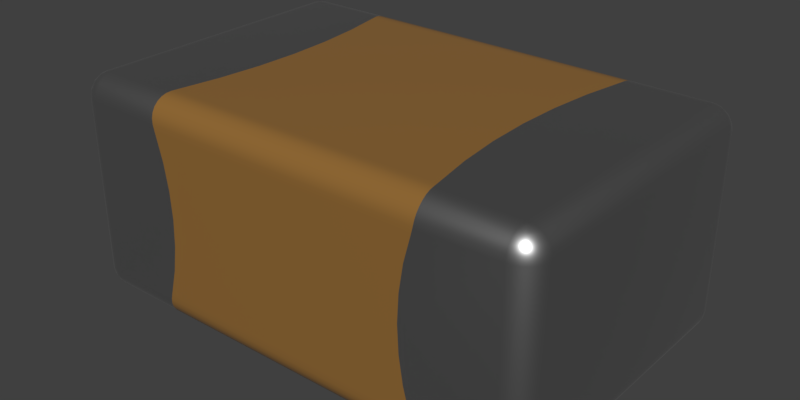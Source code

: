 # Source: GRM21BR61E106MA73L.blend  (saved by Blender 3.0.42; exported with 4.5.12 LTS)
import bpy
from mathutils import Matrix  # noqa: F401  (used for matrix-valued properties, if any)

bpy.ops.wm.read_factory_settings(use_empty=True)
scene = bpy.context.scene
scene.name = 'Scene'

# ---- collections
col_collection_1 = bpy.data.collections.new('Collection 1'); scene.collection.children.link(col_collection_1)

# ---- materials (node trees are filled in below, after node groups)
mat_metal = bpy.data.materials.new('Metal')
mat_metal.alpha_threshold = 0.0
mat_metal.diffuse_color = (0.3587, 0.3587, 0.3587, 1.0)
mat_metal.specular_color = (0.2597, 0.2597, 0.2597)
mat_metal.roughness = 0.5
mat_metal.specular_intensity = 0.1643
mat_brown_ceramic = bpy.data.materials.new('Brown Ceramic')
mat_brown_ceramic.alpha_threshold = 0.0
mat_brown_ceramic.diffuse_color = (0.2961, 0.147, 0.0356, 1.0)
mat_brown_ceramic.specular_color = (0.18, 0.18, 0.18)
mat_brown_ceramic.roughness = 0.5
mat_brown_ceramic.specular_intensity = 0.3

# ---- node groups
ng_metallic = bpy.data.node_groups.new('Metallic', 'ShaderNodeTree')
_s = ng_metallic.interface.new_socket(name='BSDF', in_out='OUTPUT', socket_type='NodeSocketShader')
_s = ng_metallic.interface.new_socket(name='Base Color', in_out='INPUT', socket_type='NodeSocketColor')
_s.default_value = (0.5906, 0.5906, 0.5906, 1.0)
_N = ng_metallic.nodes; _L = ng_metallic.links
n0 = _N.new('ShaderNodeBsdfPrincipled'); n0.name = 'Principled BSDF'; n0.location = (0, 0)
n0.width = 150
n0.subsurface_method = 'BURLEY'
n0.inputs[1].default_value = 1.0
n0.inputs[2].default_value = 0.4
n0.inputs[3].default_value = 1.45
n0.inputs[9].default_value = (1.0, 1.0, 1.0)
n0.inputs[27].default_value = (0.0, 0.0, 0.0, 1.0)
n0.inputs[28].default_value = 1.0
n1 = _N.new('NodeGroupInput'); n1.name = 'Group Input'; n1.location = (-200, 0)
n2 = _N.new('NodeGroupOutput'); n2.name = 'Group Output'; n2.location = (200, 0)
_L.new(n0.outputs[0], n2.inputs[0])
_L.new(n1.outputs[0], n0.inputs[0])
n2.is_active_output = True
ng_ceramic = bpy.data.node_groups.new('Ceramic', 'ShaderNodeTree')
_s = ng_ceramic.interface.new_socket(name='Surface', in_out='OUTPUT', socket_type='NodeSocketShader')
_s = ng_ceramic.interface.new_socket(name='Base Color', in_out='INPUT', socket_type='NodeSocketColor')
_s.default_value = (1.0, 1.0, 1.0, 1.0)
_N = ng_ceramic.nodes; _L = ng_ceramic.links
n0 = _N.new('NodeGroupInput'); n0.name = 'Group Input'; n0.location = (-200, 0)
n1 = _N.new('ShaderNodeBsdfPrincipled'); n1.name = 'Princioked BSDF'; n1.location = (10, 49)
n1.width = 150
n1.subsurface_method = 'BURLEY'
n1.inputs[2].default_value = 0.2
n1.inputs[3].default_value = 1.45
n1.inputs[9].default_value = (1.0, 1.0, 1.0)
n1.inputs[27].default_value = (0.0, 0.0, 0.0, 1.0)
n1.inputs[28].default_value = 1.0
n2 = _N.new('NodeGroupOutput'); n2.name = 'Group Output'; n2.location = (244, 61)
_L.new(n1.outputs[0], n2.inputs[0])
_L.new(n0.outputs[0], n1.inputs[0])
n2.is_active_output = True

# ---- material node trees
mat_metal.use_nodes = True; mat_metal.node_tree.nodes.clear()
_N = mat_metal.node_tree.nodes; _L = mat_metal.node_tree.links
n0 = _N.new('ShaderNodeOutputMaterial'); n0.name = 'Material Output'; n0.location = (300, 300)
n1 = _N.new('ShaderNodeGroup'); n1.name = 'Metallic'; n1.location = (-10, 195)
n1.label = 'Metallic'
n1.node_tree = ng_metallic
n1.inputs[0].default_value = (0.5906, 0.5906, 0.5906, 1.0)
_L.new(n1.outputs[0], n0.inputs[0])
n0.is_active_output = True
mat_brown_ceramic.use_nodes = True; mat_brown_ceramic.node_tree.nodes.clear()
_N = mat_brown_ceramic.node_tree.nodes; _L = mat_brown_ceramic.node_tree.links
n0 = _N.new('ShaderNodeOutputMaterial'); n0.name = 'Material Output'; n0.location = (380, 200)
n1 = _N.new('ShaderNodeGroup'); n1.name = 'Group'; n1.location = (118, 108)
n1.node_tree = ng_ceramic
n1.inputs[0].default_value = (0.2961, 0.147, 0.0356, 1.0)
_L.new(n1.outputs[0], n0.inputs[0])
n0.is_active_output = True

# ---- world
world_world = bpy.data.worlds.new('World'); scene.world = world_world
world_world.color = (0.05088, 0.05088, 0.05088)
world_world.use_sun_shadow = False
world_world.sun_shadow_jitter_overblur = 0.0
world_world.cycles.sampling_method = 'MANUAL'

# ---- meshes
me_grm21br61e106ma73l = bpy.data.meshes.new('GRM21BR61E106MA73L')
me_grm21br61e106ma73l.from_pydata([(0.6122, -0.675, 0.1), (-0.6122, -0.675, 0.1), (-0.6155, -0.6725, 0.07787), (0.6155, -0.6725, 0.07787), (-0.6177, -0.6652, 0.05674), (0.6177, -0.6652, 0.05674), (-0.6187, -0.6532, 0.03769), (0.6187, -0.6532, 0.03769), (-0.6188, -0.6373, 0.02179), (0.6188, -0.6373, 0.02179), (-0.6178, -0.6183, 0.009847), (0.6178, -0.6183, 0.009847), (-0.6161, -0.5972, 0.002486), (0.6161, -0.5972, 0.002486), (0.6138, -0.575, 4.657e-10), (-0.6138, -0.575, 4.657e-10), (-0.95, -0.675, 0.1), (-0.95, -0.6716, 0.07412), (-0.95, -0.6616, 0.05), (-0.95, -0.6457, 0.02929), (-0.95, -0.625, 0.0134), (-0.95, -0.6009, 0.003407), (-0.95, -0.575, 4.657e-10), (0.95, -0.675, 0.1), (0.95, -0.6716, 0.07412), (0.95, -0.6616, 0.05), (0.95, -0.6457, 0.02929), (0.95, -0.625, 0.0134), (0.95, -0.6009, 0.003407), (0.95, -0.575, 4.657e-10), (0.6103, -0.5542, 4.657e-10), (0.6129, -0.568, 4.657e-10), (0.6117, -0.5611, 4.657e-10), (0.6129, 0.568, 4.657e-10), (0.6117, 0.5611, 4.657e-10), (0.6103, 0.5542, 4.657e-10), (0.6138, 0.575, 4.657e-10), (-0.6103, -0.5542, 4.657e-10), (-0.6129, -0.568, 4.657e-10), (-0.6117, -0.5611, 4.657e-10), (0.5769, -0.3711, 4.657e-10), (-0.5769, -0.3711, 4.657e-10), (0.5567, -0.186, 4.657e-10), (-0.5567, -0.186, 4.657e-10), (0.55, -1.573e-09, 4.657e-10), (-0.55, 2.077e-10, 4.657e-10), (0.5567, 0.186, 4.657e-10), (-0.5567, 0.186, 4.657e-10), (0.5769, 0.3711, 4.657e-10), (-0.5769, 0.3711, 4.657e-10), (-0.6103, 0.5542, 4.657e-10), (-0.6129, 0.568, 4.657e-10), (-0.6117, 0.5611, 4.657e-10), (-0.6138, 0.575, 4.657e-10), (-0.6122, -0.675, 0.85), (-0.6103, -0.675, 0.8402), (-0.6051, -0.675, 0.8211), (-0.608, -0.675, 0.8306), (-0.6051, -0.675, 0.1289), (-0.608, -0.675, 0.1194), (-0.6103, -0.675, 0.1098), (0.6122, -0.675, 0.85), (0.608, -0.675, 0.8306), (0.6103, -0.675, 0.8402), (0.6051, -0.675, 0.8211), (-0.5746, -0.675, 0.7079), (0.5746, -0.675, 0.7079), (-0.5562, -0.675, 0.5921), (0.5562, -0.675, 0.5921), (-0.55, -0.675, 0.475), (0.55, -0.675, 0.475), (-0.5562, -0.675, 0.3579), (0.5562, -0.675, 0.3579), (-0.5746, -0.675, 0.2421), (0.5746, -0.675, 0.2421), (0.6051, -0.675, 0.1289), (0.608, -0.675, 0.1194), (0.6103, -0.675, 0.1098), (-0.95, -0.675, 0.85), (-1.008, -0.5865, 0.0191), (-1.027, -0.6, 0.04122), (-1.021, -0.575, 0.02929), (-0.9989, -0.6077, 0.0191), (-0.9768, -0.5905, 0.004894), (-1.0, -0.575, 0.0134), (-0.9759, -0.575, 0.003407), (-0.9541, -0.5901, 0.001231), (-0.9655, -0.6018, 0.004894), (-0.9759, -0.6716, 0.1), (-0.9831, -0.606, 0.0109), (-0.9827, -0.6239, 0.0191), (-0.9635, -0.5828, 0.001231), (-0.9651, -0.579, 0.001231), (-0.9539, -0.5818, 0.0003083), (-1.047, -0.575, 0.07412), (-1.047, -0.6009, 0.1), (-1.05, -0.575, 0.1), (-0.9649, -0.6689, 0.0691), (-0.9932, -0.6597, 0.0691), (-1.0, -0.6616, 0.1), (-1.017, -0.6422, 0.0691), (-1.021, -0.6457, 0.1), (-1.037, -0.625, 0.1), (-0.975, -0.6519, 0.04122), (-1.035, -0.6182, 0.0691), (-0.9976, -0.6405, 0.04122), (-0.9615, -0.6326, 0.0191), (-1.044, -0.5899, 0.0691), (-1.037, -0.575, 0.05), (-1.015, -0.6226, 0.04122), (-0.95, 0.575, 4.657e-10), (0.95, 0.575, 4.657e-10), (0.9654, -0.6018, 0.004894), (0.9615, -0.6326, 0.0191), (0.9827, -0.6239, 0.0191), (0.9651, -0.579, 0.001231), (0.9759, -0.575, 0.003407), (1.047, -0.575, 0.07412), (1.05, -0.575, 0.1), (1.047, -0.6009, 0.1), (0.9768, -0.5905, 0.004894), (0.981, -0.6081, 0.0109), (0.9989, -0.6077, 0.0191), (0.9578, -0.5885, 0.001231), (0.954, -0.5901, 0.001231), (0.9568, -0.5789, 0.0003083), (0.9759, -0.6716, 0.1), (1.044, -0.5899, 0.0691), (1.037, -0.575, 0.05), (1.035, -0.6182, 0.0691), (1.037, -0.625, 0.1), (1.017, -0.6422, 0.0691), (1.021, -0.6457, 0.1), (1.0, -0.6616, 0.1), (1.027, -0.6, 0.04122), (1.021, -0.575, 0.02929), (0.9932, -0.6597, 0.0691), (1.015, -0.6226, 0.04122), (1.008, -0.5865, 0.0191), (1.0, -0.575, 0.0134), (0.9649, -0.6689, 0.0691), (0.9976, -0.6405, 0.04122), (0.975, -0.6519, 0.04122), (0.95, -0.675, 0.85), (-0.6155, 0.6725, 0.07787), (0.6122, 0.675, 0.1), (0.6155, 0.6725, 0.07787), (-0.6122, 0.675, 0.1), (-0.6177, 0.6652, 0.05674), (0.6177, 0.6652, 0.05674), (-0.6187, 0.6532, 0.0377), (0.6187, 0.6532, 0.03769), (-0.6188, 0.6373, 0.02179), (0.6188, 0.6373, 0.02179), (-0.6178, 0.6183, 0.009852), (0.6178, 0.6183, 0.009847), (-0.6161, 0.5972, 0.002487), (0.6161, 0.5972, 0.002486), (-0.6155, -0.6725, 0.8721), (0.6155, -0.6725, 0.8721), (-0.6177, -0.6652, 0.8933), (0.6177, -0.6652, 0.8933), (-0.6187, -0.6532, 0.9123), (0.6187, -0.6532, 0.9123), (-0.6188, -0.6373, 0.9282), (0.6188, -0.6373, 0.9282), (-0.6178, -0.6183, 0.9401), (0.6178, -0.6183, 0.9401), (-0.6161, -0.5972, 0.9475), (0.6161, -0.5972, 0.9475), (-0.6138, -0.575, 0.95), (0.6138, -0.575, 0.95), (-0.95, -0.6716, 0.8759), (-0.95, -0.6616, 0.9), (-0.95, -0.6457, 0.9207), (-0.95, -0.625, 0.9366), (-0.95, -0.6009, 0.9466), (-0.95, -0.575, 0.95), (-0.9759, -0.6716, 0.85), (-1.0, -0.6616, 0.85), (-1.021, -0.6457, 0.85), (-1.037, -0.625, 0.85), (-1.047, -0.6009, 0.85), (-1.05, -0.575, 0.85), (-1.05, 0.575, 0.1), (-1.047, 0.575, 0.07412), (-1.037, 0.575, 0.05), (-1.021, 0.575, 0.02929), (-1.0, 0.575, 0.0134), (-0.9759, 0.575, 0.003407), (-0.95, 0.675, 0.1), (-0.95, 0.6716, 0.07412), (-0.95, 0.6616, 0.05), (-0.95, 0.6457, 0.02929), (-0.95, 0.625, 0.0134), (-0.95, 0.6009, 0.003407), (0.95, 0.675, 0.1), (0.95, 0.6716, 0.07412), (0.95, 0.6616, 0.05), (0.95, 0.6457, 0.02929), (0.95, 0.625, 0.0134), (0.95, 0.6009, 0.003407), (0.9759, 0.575, 0.003407), (1.0, 0.575, 0.0134), (1.021, 0.575, 0.02929), (1.037, 0.575, 0.05), (1.047, 0.575, 0.07412), (1.05, 0.575, 0.1), (0.9759, -0.6716, 0.85), (1.0, -0.6616, 0.85), (1.021, -0.6457, 0.85), (1.037, -0.625, 0.85), (1.047, -0.6009, 0.85), (1.05, -0.575, 0.85), (0.95, -0.6716, 0.8759), (0.95, -0.6616, 0.9), (0.95, -0.6457, 0.9207), (0.95, -0.625, 0.9366), (0.95, -0.6009, 0.9466), (0.95, -0.575, 0.95), (-0.6051, 0.675, 0.8211), (-0.6103, 0.675, 0.8402), (-0.6122, 0.675, 0.85), (-0.608, 0.675, 0.8306), (-0.6103, 0.675, 0.1098), (-0.608, 0.675, 0.1194), (-0.6051, 0.675, 0.1289), (0.6122, 0.675, 0.85), (0.6051, 0.675, 0.8211), (0.6103, 0.675, 0.8402), (0.608, 0.675, 0.8306), (0.5746, 0.675, 0.7079), (-0.5746, 0.675, 0.7079), (0.5562, 0.675, 0.5921), (-0.5562, 0.675, 0.5921), (0.55, 0.675, 0.475), (-0.55, 0.675, 0.475), (0.5562, 0.675, 0.3579), (-0.5562, 0.675, 0.3579), (0.5746, 0.675, 0.2421), (-0.5746, 0.675, 0.2421), (0.6051, 0.675, 0.1289), (0.6103, 0.675, 0.1098), (0.608, 0.675, 0.1194), (-0.6103, -0.5542, 0.95), (-0.6129, -0.568, 0.95), (-0.6117, -0.5611, 0.95), (-0.6129, 0.568, 0.95), (-0.6117, 0.5611, 0.95), (-0.6103, 0.5542, 0.95), (-0.6138, 0.575, 0.95), (0.6103, -0.5542, 0.95), (0.6129, -0.568, 0.95), (0.6117, -0.5611, 0.95), (0.5769, -0.3711, 0.95), (-0.5769, -0.3711, 0.95), (0.5567, -0.186, 0.95), (-0.5567, -0.186, 0.95), (0.55, -1.573e-09, 0.95), (-0.55, 2.077e-10, 0.95), (0.5567, 0.186, 0.95), (-0.5567, 0.186, 0.95), (0.5769, 0.3711, 0.95), (-0.5769, 0.3711, 0.95), (0.6103, 0.5542, 0.95), (0.6129, 0.568, 0.95), (0.6117, 0.5611, 0.95), (0.6138, 0.575, 0.95), (-0.95, 0.575, 0.95), (-0.9655, -0.6018, 0.9451), (-0.9615, -0.6326, 0.9309), (-0.9827, -0.6239, 0.9309), (-0.9651, -0.579, 0.9488), (-0.9759, -0.575, 0.9466), (-1.047, -0.575, 0.8759), (-0.9768, -0.5905, 0.9451), (-0.981, -0.6081, 0.9391), (-0.9989, -0.6077, 0.9309), (-0.9578, -0.5885, 0.9488), (-0.9541, -0.5901, 0.9488), (-0.9568, -0.5789, 0.9497), (-1.044, -0.5899, 0.8809), (-1.037, -0.575, 0.9), (-1.035, -0.6182, 0.8809), (-1.017, -0.6422, 0.8809), (-1.027, -0.6, 0.9088), (-1.021, -0.575, 0.9207), (-0.9932, -0.6597, 0.8809), (-1.015, -0.6226, 0.9088), (-1.008, -0.5865, 0.9309), (-1.0, -0.575, 0.9366), (-0.9649, -0.6689, 0.8809), (-0.9976, -0.6405, 0.9088), (-0.975, -0.6519, 0.9088), (-1.05, 0.575, 0.85), (-0.9655, 0.6018, 0.004894), (-0.9615, 0.6326, 0.0191), (-0.9827, 0.6239, 0.0191), (-0.9651, 0.579, 0.001231), (-1.047, 0.6009, 0.1), (-0.9768, 0.5905, 0.004894), (-0.981, 0.6081, 0.0109), (-0.9989, 0.6077, 0.0191), (-0.9635, 0.5828, 0.001231), (-0.9541, 0.5901, 0.001231), (-0.9539, 0.5818, 0.0003083), (-0.9759, 0.6716, 0.1), (-1.044, 0.5899, 0.0691), (-1.035, 0.6182, 0.0691), (-1.037, 0.625, 0.1), (-1.017, 0.6422, 0.0691), (-1.021, 0.6457, 0.1), (-1.0, 0.6616, 0.1), (-1.027, 0.6, 0.04122), (-0.9932, 0.6597, 0.0691), (-1.015, 0.6226, 0.04122), (-1.008, 0.5865, 0.0191), (-0.9649, 0.6689, 0.0691), (-0.9976, 0.6405, 0.04122), (-0.975, 0.6519, 0.04122), (-0.95, 0.675, 0.85), (0.95, 0.675, 0.85), (1.008, 0.5865, 0.0191), (0.9989, 0.6077, 0.0191), (1.027, 0.6, 0.04122), (0.9768, 0.5905, 0.004894), (0.954, 0.5901, 0.001231), (0.9759, 0.6716, 0.1), (0.9654, 0.6018, 0.004894), (0.9831, 0.606, 0.0109), (0.9827, 0.6239, 0.0191), (0.9635, 0.5828, 0.001231), (0.9651, 0.579, 0.001231), (0.9539, 0.5818, 0.0003083), (1.047, 0.6009, 0.1), (0.9649, 0.6689, 0.0691), (0.9932, 0.6597, 0.0691), (1.0, 0.6616, 0.1), (1.017, 0.6422, 0.0691), (1.021, 0.6457, 0.1), (1.037, 0.625, 0.1), (0.975, 0.6519, 0.04122), (1.035, 0.6182, 0.0691), (0.9976, 0.6405, 0.04122), (0.9615, 0.6326, 0.0191), (1.044, 0.5899, 0.0691), (1.015, 0.6226, 0.04122), (1.05, 0.575, 0.85), (1.008, -0.5865, 0.9309), (1.027, -0.6, 0.9088), (1.021, -0.575, 0.9207), (0.9989, -0.6077, 0.9309), (0.9768, -0.5905, 0.9451), (1.0, -0.575, 0.9366), (0.9759, -0.575, 0.9466), (0.954, -0.5901, 0.9488), (0.9654, -0.6018, 0.9451), (0.9831, -0.606, 0.9391), (0.9827, -0.6239, 0.9309), (0.9578, -0.5885, 0.9488), (0.9651, -0.579, 0.9488), (0.9568, -0.5789, 0.9497), (1.047, -0.575, 0.8759), (0.9649, -0.6689, 0.8809), (0.9932, -0.6597, 0.8809), (1.017, -0.6422, 0.8809), (0.975, -0.6519, 0.9088), (1.035, -0.6182, 0.8809), (0.9976, -0.6405, 0.9088), (0.9615, -0.6326, 0.9309), (1.044, -0.5899, 0.8809), (1.037, -0.575, 0.9), (1.015, -0.6226, 0.9088), (0.95, 0.575, 0.95), (0.6144, 0.674, 0.8641), (-0.6155, 0.6725, 0.8721), (0.6162, 0.671, 0.8779), (-0.6177, 0.6652, 0.8933), (0.6179, 0.6634, 0.8967), (-0.6187, 0.6532, 0.9123), (0.6188, 0.6522, 0.9136), (-0.6188, 0.6373, 0.9282), (0.6188, 0.6378, 0.9279), (0.618, 0.6207, 0.9389), (-0.6178, 0.6183, 0.9402), (0.6163, 0.5997, 0.9469), (-0.6161, 0.5972, 0.9475), (-0.95, 0.6716, 0.8759), (-0.95, 0.6616, 0.9), (-0.95, 0.6457, 0.9207), (-0.95, 0.625, 0.9366), (-0.95, 0.6009, 0.9466), (-0.9759, 0.575, 0.9466), (-1.0, 0.575, 0.9366), (-1.021, 0.575, 0.9207), (-1.037, 0.575, 0.9), (-1.047, 0.575, 0.8759), (-0.9759, 0.6716, 0.85), (-1.0, 0.6616, 0.85), (-1.021, 0.6457, 0.85), (-1.037, 0.625, 0.85), (-1.047, 0.6009, 0.85), (0.95, 0.6716, 0.8759), (0.95, 0.6616, 0.9), (0.95, 0.6457, 0.9207), (0.95, 0.625, 0.9366), (0.95, 0.6009, 0.9466), (0.9759, 0.6716, 0.85), (1.0, 0.6616, 0.85), (1.021, 0.6457, 0.85), (1.037, 0.625, 0.85), (1.047, 0.6009, 0.85), (1.047, 0.575, 0.8759), (1.037, 0.575, 0.9), (1.021, 0.575, 0.9207), (1.0, 0.575, 0.9366), (0.9759, 0.575, 0.9466), (-0.9768, 0.5905, 0.9451), (-1.008, 0.5865, 0.9309), (-0.9989, 0.6077, 0.9309), (-0.9541, 0.5901, 0.9488), (-0.9655, 0.6018, 0.9451), (-0.9831, 0.606, 0.9391), (-0.9827, 0.6239, 0.9309), (-0.9578, 0.5885, 0.9488), (-0.9651, 0.579, 0.9488), (-0.9568, 0.5789, 0.9497), (-0.9649, 0.6689, 0.8809), (-0.9932, 0.6597, 0.8809), (-1.017, 0.6422, 0.8809), (-0.975, 0.6519, 0.9088), (-1.035, 0.6182, 0.8809), (-0.9976, 0.6405, 0.9088), (-0.9615, 0.6326, 0.9309), (-1.044, 0.5899, 0.8809), (-1.015, 0.6226, 0.9088), (-1.027, 0.6, 0.9088), (0.9615, 0.6326, 0.9309), (0.9827, 0.6239, 0.9309), (0.975, 0.6519, 0.9088), (0.9654, 0.6018, 0.9451), (0.9651, 0.579, 0.9488), (0.9768, 0.5905, 0.9451), (0.981, 0.6081, 0.9391), (0.9989, 0.6077, 0.9309), (0.9635, 0.5828, 0.9488), (0.954, 0.5901, 0.9488), (0.9539, 0.5818, 0.9497), (1.044, 0.5899, 0.8809), (1.035, 0.6182, 0.8809), (1.017, 0.6422, 0.8809), (1.027, 0.6, 0.9088), (0.9932, 0.6597, 0.8809), (1.015, 0.6226, 0.9088), (1.008, 0.5865, 0.9309), (0.9649, 0.6689, 0.8809), (0.9976, 0.6405, 0.9088)], [], [(66, 65, 67, 68), (160, 158, 159, 161), (162, 160, 161, 163), (152, 150, 151, 153), (154, 152, 153, 155), (156, 154, 155, 157), (170, 168, 169, 171), (320, 387, 375, 222), (377, 375, 387, 388), (379, 377, 388, 389), (5, 3, 2, 4), (8, 6, 19), (28, 27, 11, 13), (29, 28, 13, 14), (196, 197, 146, 145), (4, 2, 17, 18), (163, 161, 215, 216), (26, 7, 9), (384, 381, 389, 390), (143, 214, 159, 61), (250, 386, 391, 268), (30, 31, 14), (30, 32, 31), (33, 34, 35), (36, 33, 35), (251, 244, 170, 171), (37, 15, 38), (37, 38, 39), (244, 251, 254, 255), (255, 254, 256, 257), (257, 256, 258, 259), (45, 44, 42, 43), (43, 42, 40, 41), (313, 315, 302, 316), (37, 30, 14, 15), (51, 50, 52), (53, 50, 51), (54, 55, 56), (55, 57, 56), (58, 59, 60), (58, 60, 1), (64, 56, 65, 66), (62, 63, 64), (63, 61, 64), (74, 73, 58, 75), (232, 231, 233, 234), (234, 233, 235, 236), (236, 235, 237, 238), (267, 250, 249, 264), (220, 228, 231, 232), (76, 75, 77), (56, 64, 61, 54), (77, 75, 0), (54, 78, 55), (55, 78, 57), (57, 78, 56), (56, 78, 65), (65, 78, 67), (78, 16, 69), (67, 78, 69), (69, 16, 71), (71, 16, 73), (73, 16, 58), (58, 16, 59), (59, 16, 60), (60, 16, 1), (79, 80, 81), (285, 288, 277, 289), (83, 84, 85), (295, 297, 296, 194), (86, 22, 21), (86, 21, 87), (363, 214, 143, 208), (89, 90, 82), (89, 87, 90), (89, 82, 83), (89, 83, 87), (91, 87, 83), (92, 85, 22), (92, 83, 85), (92, 22, 91), (92, 91, 83), (93, 22, 86), (93, 86, 87), (93, 91, 22), (93, 87, 91), (307, 185, 184, 299), (97, 18, 17), (317, 314, 312, 306), (314, 310, 311, 312), (310, 308, 309, 311), (103, 19, 18), (319, 314, 317, 192), (308, 307, 299, 309), (106, 20, 19), (106, 19, 103), (107, 94, 108), (310, 314, 318, 315), (323, 346, 324, 322), (80, 108, 81), (313, 186, 307, 308), (80, 109, 104), (297, 302, 315, 318), (87, 21, 20), (289, 277, 275, 290), (79, 81, 84), (22, 38, 15), (22, 39, 38), (22, 37, 39), (22, 41, 37), (22, 43, 41), (45, 43, 22), (110, 52, 50), (110, 51, 52), (110, 53, 51), (110, 47, 45), (110, 49, 47), (110, 50, 49), (110, 45, 22), (31, 29, 14), (32, 29, 31), (30, 29, 32), (40, 29, 30), (42, 29, 40), (44, 29, 42), (111, 29, 44), (46, 111, 44), (48, 111, 46), (35, 111, 48), (34, 111, 35), (33, 111, 34), (36, 111, 33), (112, 27, 28), (344, 330, 328, 200), (115, 29, 116), (448, 412, 347, 411), (115, 116, 120), (121, 112, 120), (121, 122, 114), (121, 120, 122), (121, 114, 112), (123, 120, 112), (124, 28, 29), (124, 29, 123), (124, 112, 28), (124, 123, 112), (125, 123, 29), (125, 29, 115), (125, 115, 120), (125, 120, 123), (317, 306, 190, 191), (127, 128, 117), (449, 448, 411, 410), (6, 4, 18, 19), (100, 98, 99, 101), (134, 135, 128), (456, 453, 449, 450), (98, 97, 88, 99), (338, 342, 346, 343), (137, 134, 129), (138, 139, 135), (138, 135, 134), (140, 24, 25), (436, 435, 429, 431), (430, 432, 423, 433), (142, 25, 26), (341, 198, 335, 336), (323, 330, 343, 346), (90, 106, 103, 105), (120, 116, 139), (325, 323, 322, 203), (113, 26, 27), (113, 142, 26), (62, 64, 143), (63, 62, 143), (61, 63, 143), (68, 70, 143), (66, 68, 143), (64, 66, 143), (77, 0, 23), (76, 77, 23), (75, 76, 23), (74, 75, 23), (72, 74, 23), (70, 72, 23), (143, 70, 23), (3, 0, 1, 2), (104, 100, 101, 102), (383, 382, 381, 384), (382, 380, 379, 381), (7, 5, 4, 6), (405, 404, 382, 383), (261, 260, 262, 263), (144, 147, 145, 146), (148, 144, 146, 149), (150, 148, 149, 151), (9, 7, 6, 8), (11, 9, 8, 10), (13, 11, 10, 12), (53, 156, 157, 36), (191, 190, 147, 144), (161, 159, 214, 215), (193, 192, 148, 150), (174, 162, 164), (167, 165, 216, 217), (195, 194, 154, 156), (36, 157, 201, 111), (400, 399, 311, 309), (118, 117, 206, 207), (164, 162, 163, 165), (337, 327, 407, 408), (353, 350, 414, 415), (282, 286, 394, 395), (139, 116, 202, 203), (213, 118, 207, 347), (128, 135, 204, 205), (101, 99, 179, 180), (22, 85, 189, 110), (350, 371, 413, 414), (24, 23, 0, 3), (173, 172, 158, 160), (402, 321, 374, 376), (193, 150, 152), (175, 174, 164, 166), (169, 167, 217, 218), (171, 169, 218, 219), (16, 17, 2, 1), (25, 24, 3, 5), (26, 25, 5, 7), (10, 8, 19, 20), (153, 151, 199), (386, 384, 390, 391), (15, 12, 21, 22), (347, 412, 362, 213), (95, 102, 181, 182), (212, 211, 130, 119), (398, 397, 306, 312), (102, 101, 180, 181), (208, 143, 23, 126), (334, 340, 410, 411), (397, 320, 190, 306), (117, 128, 205, 206), (213, 212, 119, 118), (274, 282, 395, 396), (99, 88, 178, 179), (172, 78, 54, 158), (194, 193, 152, 154), (174, 173, 160, 162), (27, 26, 9, 11), (165, 163, 216), (157, 155, 200, 201), (177, 176, 168, 170), (220, 221, 222), (220, 223, 221), (224, 225, 226), (147, 224, 226), (75, 58, 1, 0), (228, 229, 230), (228, 227, 229), (240, 239, 241, 226), (238, 237, 239, 240), (403, 402, 376, 378), (68, 67, 69, 70), (72, 71, 73, 74), (345, 342, 340, 334), (228, 220, 222, 227), (242, 241, 243), (145, 241, 242), (244, 245, 170), (244, 246, 245), (247, 248, 249), (250, 247, 249), (374, 227, 222, 375), (251, 171, 252), (251, 252, 253), (263, 262, 264, 249), (267, 385, 386, 250), (259, 258, 260, 261), (351, 358, 368, 372), (49, 48, 46, 47), (50, 35, 48, 49), (53, 36, 35, 50), (265, 264, 266), (267, 264, 265), (245, 177, 170), (246, 177, 245), (244, 177, 246), (255, 177, 244), (257, 177, 255), (259, 177, 257), (268, 177, 259), (261, 268, 259), (263, 268, 261), (249, 268, 263), (248, 268, 249), (247, 268, 248), (250, 268, 247), (269, 175, 176), (421, 390, 433, 423), (272, 177, 273), (434, 401, 294, 396), (272, 273, 275), (276, 269, 275), (276, 277, 271), (276, 275, 277), (276, 271, 269), (278, 275, 269), (279, 176, 177), (279, 269, 176), (279, 177, 278), (279, 278, 269), (280, 177, 272), (280, 272, 275), (280, 278, 177), (280, 275, 278), (427, 387, 320, 397), (281, 282, 274), (107, 104, 102, 95), (338, 336, 337, 339), (367, 365, 210, 211), (285, 286, 282), (436, 431, 434, 395), (283, 281, 182, 181), (288, 285, 283), (364, 365, 368, 366), (289, 290, 286), (289, 286, 285), (291, 172, 173), (98, 100, 105, 103), (418, 419, 435, 436), (293, 173, 174), (103, 18, 97, 98), (105, 109, 82, 90), (296, 297, 318, 319), (275, 273, 290), (417, 419, 418, 393), (270, 174, 175), (270, 293, 174), (84, 81, 187, 188), (295, 194, 195), (112, 114, 113, 27), (298, 110, 189), (281, 274, 183, 182), (298, 189, 300), (301, 295, 300), (301, 302, 297), (301, 300, 302), (301, 297, 295), (303, 300, 295), (303, 110, 298), (303, 298, 300), (304, 195, 110), (304, 295, 195), (305, 110, 303), (305, 303, 295), (305, 304, 110), (305, 295, 304), (335, 197, 196, 327), (307, 186, 185), (434, 431, 400, 401), (431, 429, 399, 400), (365, 364, 209, 210), (313, 187, 186), (366, 215, 363, 364), (336, 335, 327, 337), (293, 292, 284, 287), (316, 188, 187), (316, 187, 313), (317, 191, 192), (336, 338, 343, 341), (82, 109, 80, 79), (319, 192, 193), (451, 413, 448, 449), (319, 318, 314), (166, 164, 165, 167), (351, 372, 349, 348), (300, 189, 188), (83, 82, 79, 84), (296, 193, 194), (296, 319, 193), (221, 320, 222), (223, 320, 221), (220, 320, 223), (232, 320, 220), (234, 320, 232), (236, 190, 320), (236, 320, 234), (238, 190, 236), (240, 190, 238), (226, 190, 240), (225, 190, 226), (224, 190, 225), (147, 190, 224), (321, 235, 233), (321, 233, 231), (321, 231, 228), (321, 228, 230), (321, 230, 229), (321, 229, 227), (196, 145, 242), (196, 242, 243), (196, 243, 241), (196, 241, 239), (196, 239, 237), (196, 237, 235), (196, 235, 321), (438, 456, 439, 437), (325, 203, 202), (269, 271, 270, 175), (326, 111, 201), (97, 17, 16, 88), (326, 201, 328), (329, 325, 328), (329, 330, 323), (329, 328, 330), (329, 323, 325), (331, 328, 325), (332, 202, 111), (332, 111, 331), (332, 325, 202), (332, 331, 325), (333, 331, 111), (333, 111, 326), (333, 326, 328), (333, 328, 331), (127, 117, 118, 119), (335, 198, 197), (364, 363, 208, 209), (136, 131, 132, 133), (450, 449, 410, 409), (341, 199, 198), (430, 388, 427, 428), (129, 127, 119, 130), (142, 141, 131, 136), (344, 200, 199), (344, 199, 341), (345, 206, 205), (435, 432, 428, 429), (145, 147, 226, 241), (324, 205, 204), (127, 129, 134, 128), (324, 346, 342), (419, 423, 432, 435), (328, 201, 200), (106, 90, 87, 20), (322, 204, 203), (322, 324, 204), (78, 178, 88, 16), (348, 349, 350), (113, 114, 141, 142), (352, 353, 354), (281, 283, 285, 282), (291, 178, 78, 172), (355, 219, 218), (355, 218, 356), (357, 352, 356), (357, 358, 351), (357, 356, 358), (357, 351, 352), (359, 356, 352), (359, 219, 355), (359, 355, 356), (360, 354, 219), (360, 352, 354), (361, 219, 359), (361, 359, 352), (361, 360, 219), (361, 352, 360), (140, 126, 23, 24), (363, 215, 214), (455, 452, 408, 407), (452, 450, 409, 408), (342, 338, 339, 340), (366, 216, 215), (439, 452, 455, 403), (140, 136, 133, 126), (439, 456, 450, 452), (369, 217, 216), (369, 216, 366), (370, 362, 371), (141, 137, 129, 131), (122, 138, 134, 137), (349, 371, 350), (324, 342, 345, 205), (349, 372, 367), (438, 444, 453, 456), (356, 218, 217), (440, 438, 437, 405), (348, 350, 353), (219, 252, 171), (219, 253, 252), (219, 251, 253), (219, 254, 251), (219, 256, 254), (258, 256, 219), (373, 266, 264), (373, 265, 266), (373, 267, 265), (373, 260, 258), (373, 262, 260), (373, 264, 262), (373, 258, 219), (345, 334, 207, 206), (61, 159, 158, 54), (376, 374, 375), (406, 405, 383, 385), (47, 46, 44, 45), (70, 69, 71, 72), (149, 146, 197, 198), (378, 376, 375, 377), (385, 383, 384, 386), (192, 191, 144, 148), (151, 149, 198, 199), (155, 153, 199, 200), (381, 379, 389), (12, 10, 20, 21), (404, 403, 378, 380), (135, 139, 203, 204), (81, 108, 186, 187), (184, 185, 94, 96), (209, 208, 126, 133), (294, 184, 96, 183), (286, 290, 393, 394), (401, 400, 309, 299), (96, 95, 182, 183), (207, 334, 411, 347), (321, 407, 327, 196), (339, 337, 408, 409), (290, 273, 392, 393), (321, 227, 374), (373, 406, 385, 267), (14, 13, 12, 15), (168, 166, 167, 169), (404, 380, 382), (176, 175, 166, 168), (110, 195, 156, 53), (380, 378, 377, 379), (183, 274, 396, 294), (210, 209, 133, 132), (116, 29, 111, 202), (85, 84, 188, 189), (219, 354, 416, 373), (108, 94, 185, 186), (354, 353, 415, 416), (273, 177, 268, 392), (340, 339, 409, 410), (399, 398, 312, 311), (371, 362, 412, 413), (294, 401, 299, 184), (138, 122, 120, 139), (420, 268, 391), (420, 391, 421), (455, 407, 321, 402), (422, 417, 421), (422, 423, 419), (422, 421, 423), (422, 419, 417), (424, 421, 417), (424, 268, 420), (424, 420, 421), (425, 392, 268), (425, 417, 392), (426, 268, 424), (426, 424, 417), (426, 425, 268), (426, 417, 425), (41, 40, 30, 37), (427, 388, 387), (291, 287, 179, 178), (287, 284, 180, 179), (284, 283, 181, 180), (430, 389, 388), (291, 173, 293, 287), (316, 302, 300, 188), (432, 430, 428), (292, 288, 283, 284), (433, 390, 389), (433, 389, 430), (434, 396, 395), (308, 310, 315, 313), (341, 343, 330, 344), (436, 395, 394), (107, 108, 80, 104), (271, 277, 288, 292), (451, 453, 444, 454), (421, 391, 390), (369, 358, 356, 217), (418, 394, 393), (418, 436, 394), (417, 393, 392), (366, 368, 358, 369), (440, 405, 406), (454, 444, 442, 415), (370, 212, 213, 362), (441, 373, 416), (441, 416, 442), (443, 440, 442), (443, 444, 438), (443, 442, 444), (443, 438, 440), (445, 442, 440), (445, 373, 441), (445, 441, 442), (446, 406, 373), (446, 440, 406), (447, 373, 445), (447, 445, 440), (447, 446, 373), (447, 440, 446), (107, 95, 96, 94), (448, 413, 412), (370, 367, 211, 212), (131, 129, 130, 132), (429, 428, 398, 399), (451, 414, 413), (349, 367, 370, 371), (428, 427, 397, 398), (453, 451, 449), (365, 367, 372, 368), (454, 415, 414), (454, 414, 451), (455, 402, 403), (100, 104, 109, 105), (270, 271, 292, 293), (439, 403, 404), (142, 136, 140, 25), (114, 122, 137, 141), (442, 416, 415), (352, 351, 348, 353), (437, 404, 405), (437, 439, 404), (211, 210, 132, 130)])
me_grm21br61e106ma73l.polygons.foreach_set('use_smooth', [True] * 632)
me_grm21br61e106ma73l.polygons.foreach_set('material_index', [1, 1, 1, 1, 1, 1, 1, 0, 0, 0, 1, 0, 0, 0, 0, 0, 0, 0, 0, 0, 0, 0, 0, 0, 0, 1, 0, 0, 1, 1, 1, 1, 1, 0, 1, 0, 0, 0, 0, 0, 0, 1, 0, 0, 1, 1, 1, 1, 1, 1, 0, 1, 0, 0, 0, 0, 0, 0, 0, 0, 0, 0, 0, 0, 0, 0, 0, 0, 0, 0, 0, 0, 0, 0, 0, 0, 0, 0, 0, 0, 0, 0, 0, 0, 0, 0, 0, 0, 0, 0, 0, 0, 0, 0, 0, 0, 0, 0, 0, 0, 0, 0, 0, 0, 0, 0, 0, 0, 0, 0, 0, 0, 0, 0, 0, 0, 0, 0, 0, 0, 0, 0, 0, 0, 0, 0, 0, 0, 0, 0, 0, 0, 0, 0, 0, 0, 0, 0, 0, 0, 0, 0, 0, 0, 0, 0, 0, 0, 0, 0, 0, 0, 0, 0, 0, 0, 0, 0, 0, 0, 0, 0, 0, 0, 0, 0, 0, 0, 0, 0, 0, 0, 0, 0, 0, 0, 0, 0, 0, 0, 0, 0, 0, 0, 0, 0, 1, 0, 1, 1, 1, 0, 1, 1, 1, 1, 1, 1, 1, 1, 0, 0, 0, 0, 0, 0, 0, 0, 0, 1, 0, 0, 0, 0, 0, 0, 0, 0, 0, 0, 0, 0, 0, 0, 0, 0, 0, 0, 0, 0, 0, 0, 0, 0, 0, 0, 0, 0, 0, 0, 0, 0, 0, 0, 0, 0, 0, 0, 0, 0, 0, 0, 0, 0, 0, 0, 1, 0, 0, 1, 1, 0, 1, 1, 0, 1, 0, 0, 0, 0, 0, 0, 1, 0, 0, 1, 1, 1, 0, 1, 1, 1, 0, 0, 0, 0, 0, 0, 0, 0, 0, 0, 0, 0, 0, 0, 0, 0, 0, 0, 0, 0, 0, 0, 0, 0, 0, 0, 0, 0, 0, 0, 0, 0, 0, 0, 0, 0, 0, 0, 0, 0, 0, 0, 0, 0, 0, 0, 0, 0, 0, 0, 0, 0, 0, 0, 0, 0, 0, 0, 0, 0, 0, 0, 0, 0, 0, 0, 0, 0, 0, 0, 0, 0, 0, 0, 0, 0, 0, 0, 0, 0, 0, 0, 0, 0, 0, 0, 0, 0, 0, 0, 0, 0, 1, 0, 0, 0, 0, 0, 0, 0, 0, 0, 0, 0, 0, 0, 0, 0, 0, 0, 0, 0, 0, 0, 0, 0, 0, 0, 0, 0, 0, 0, 0, 0, 0, 0, 0, 0, 0, 0, 0, 0, 0, 0, 0, 0, 0, 0, 0, 0, 0, 0, 0, 0, 0, 0, 0, 0, 0, 0, 0, 0, 0, 0, 0, 0, 1, 0, 0, 0, 0, 0, 0, 0, 0, 0, 0, 0, 0, 0, 0, 0, 0, 0, 0, 0, 0, 0, 0, 0, 0, 0, 0, 0, 0, 0, 0, 0, 0, 0, 0, 0, 0, 0, 0, 0, 0, 0, 0, 0, 0, 0, 0, 0, 0, 0, 0, 0, 0, 0, 0, 0, 0, 0, 0, 0, 0, 0, 0, 0, 0, 1, 1, 0, 1, 1, 0, 1, 1, 0, 0, 0, 0, 0, 0, 0, 0, 0, 0, 0, 0, 0, 0, 0, 0, 0, 0, 0, 0, 1, 1, 0, 0, 0, 1, 0, 0, 0, 0, 0, 0, 0, 0, 0, 0, 0, 0, 0, 0, 0, 0, 0, 0, 0, 0, 0, 0, 0, 0, 0, 0, 0, 0, 0, 1, 0, 0, 0, 0, 0, 0, 0, 0, 0, 0, 0, 0, 0, 0, 0, 0, 0, 0, 0, 0, 0, 0, 0, 0, 0, 0, 0, 0, 0, 0, 0, 0, 0, 0, 0, 0, 0, 0, 0, 0, 0, 0, 0, 0, 0, 0, 0, 0, 0, 0, 0, 0, 0, 0, 0, 0, 0, 0, 0, 0, 0, 0, 0, 0, 0])
me_grm21br61e106ma73l.materials.append(mat_metal)
me_grm21br61e106ma73l.materials.append(mat_brown_ceramic)
me_grm21br61e106ma73l.use_remesh_preserve_volume = False
me_grm21br61e106ma73l.use_remesh_preserve_attributes = False
me_grm21br61e106ma73l.use_mirror_vertex_groups = False
me_grm21br61e106ma73l.update()

# ---- objects
ob_grm21br61e106ma73l = bpy.data.objects.new('GRM21BR61E106MA73L', me_grm21br61e106ma73l)

# ---- transforms, parenting, visibility, modifiers, constraints
ob_grm21br61e106ma73l.location = (0.0, 0.0, 0.0)
ob_grm21br61e106ma73l.lineart.crease_threshold = 0.0

# ---- collection membership
col_collection_1.objects.link(ob_grm21br61e106ma73l)

# ---- scene / render settings (as saved in the file)
scene.frame_start = 1; scene.frame_end = 250; scene.frame_set(0)
scene.render.engine = 'CYCLES'
scene.render.resolution_x = 4000
scene.render.resolution_y = 2000
scene.render.dither_intensity = 0.0
scene.cycles.use_denoising = False
scene.cycles.samples = 128
scene.cycles.sampling_pattern = 'TABULATED_SOBOL'
scene.cycles.light_sampling_threshold = 0.0
scene.cycles.use_adaptive_sampling = False
scene.cycles.use_light_tree = False
scene.cycles.blur_glossy = 0.0
scene.cycles.sample_clamp_indirect = 0.0
scene.view_settings.view_transform = 'Standard'
bpy.context.view_layer.update()

# ---- added for rendering (the .blend has no active camera and no usable light): camera, sun
cam_auto = bpy.data.cameras.new('AutoCamera')
cam_auto.lens = 50.0
cam_auto.sensor_width = 36.0
cam_auto.clip_end = 1000.0
ob_auto_camera = bpy.data.objects.new('AutoCamera', cam_auto)
scene.collection.objects.link(ob_auto_camera)
ob_auto_camera.location = (2.4714, -2.96569, 2.45213)
ob_auto_camera.rotation_euler = (1.09748, -7.21219e-08, 0.694738)
scene.camera = ob_auto_camera
light_auto_sun = bpy.data.lights.new('AutoSun', 'SUN')
light_auto_sun.energy = 3.0
light_auto_sun.angle = 0.0523599
ob_auto_sun = bpy.data.objects.new('AutoSun', light_auto_sun)
scene.collection.objects.link(ob_auto_sun)
ob_auto_sun.rotation_euler = (0.872665, 0.174533, 0.523599)
bpy.context.view_layer.update()
